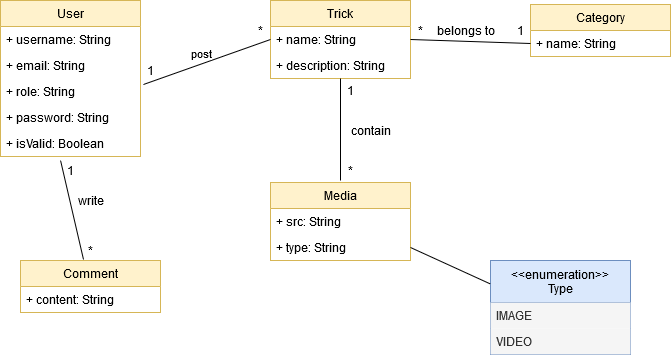

The diagram above was exported from draw.io. Its source (the exported page's mxGraphModel, read from the mxfile embedded in the PNG):
<mxGraphModel dx="780" dy="785" grid="1" gridSize="10" guides="1" tooltips="1" connect="1" arrows="1" fold="1" page="1" pageScale="1" pageWidth="827" pageHeight="1169" math="0" shadow="0">
  <root>
    <mxCell id="WIyWlLk6GJQsqaUBKTNV-0" />
    <mxCell id="WIyWlLk6GJQsqaUBKTNV-1" parent="WIyWlLk6GJQsqaUBKTNV-0" />
    <mxCell id="4wA_b2USYV0tRPydgCWK-0" value="User" style="swimlane;fontStyle=0;childLayout=stackLayout;horizontal=1;startSize=26;fillColor=#fff2cc;horizontalStack=0;resizeParent=1;resizeParentMax=0;resizeLast=0;collapsible=1;marginBottom=0;strokeColor=#d6b656;" parent="WIyWlLk6GJQsqaUBKTNV-1" vertex="1">
      <mxGeometry x="100" y="120" width="140" height="156" as="geometry">
        <mxRectangle x="130" y="120" width="60" height="26" as="alternateBounds" />
      </mxGeometry>
    </mxCell>
    <mxCell id="4wA_b2USYV0tRPydgCWK-1" value="+ username: String" style="text;strokeColor=none;fillColor=none;align=left;verticalAlign=top;spacingLeft=4;spacingRight=4;overflow=hidden;rotatable=0;points=[[0,0.5],[1,0.5]];portConstraint=eastwest;" parent="4wA_b2USYV0tRPydgCWK-0" vertex="1">
      <mxGeometry y="26" width="140" height="26" as="geometry" />
    </mxCell>
    <mxCell id="4wA_b2USYV0tRPydgCWK-2" value="+ email: String" style="text;strokeColor=none;fillColor=none;align=left;verticalAlign=top;spacingLeft=4;spacingRight=4;overflow=hidden;rotatable=0;points=[[0,0.5],[1,0.5]];portConstraint=eastwest;" parent="4wA_b2USYV0tRPydgCWK-0" vertex="1">
      <mxGeometry y="52" width="140" height="26" as="geometry" />
    </mxCell>
    <mxCell id="4wA_b2USYV0tRPydgCWK-3" value="+ role: String" style="text;strokeColor=none;fillColor=none;align=left;verticalAlign=top;spacingLeft=4;spacingRight=4;overflow=hidden;rotatable=0;points=[[0,0.5],[1,0.5]];portConstraint=eastwest;" parent="4wA_b2USYV0tRPydgCWK-0" vertex="1">
      <mxGeometry y="78" width="140" height="26" as="geometry" />
    </mxCell>
    <mxCell id="4wA_b2USYV0tRPydgCWK-4" value="+ password: String" style="text;strokeColor=none;fillColor=none;align=left;verticalAlign=top;spacingLeft=4;spacingRight=4;overflow=hidden;rotatable=0;points=[[0,0.5],[1,0.5]];portConstraint=eastwest;" parent="4wA_b2USYV0tRPydgCWK-0" vertex="1">
      <mxGeometry y="104" width="140" height="26" as="geometry" />
    </mxCell>
    <mxCell id="4wA_b2USYV0tRPydgCWK-5" value="+ isValid: Boolean" style="text;strokeColor=none;fillColor=none;align=left;verticalAlign=top;spacingLeft=4;spacingRight=4;overflow=hidden;rotatable=0;points=[[0,0.5],[1,0.5]];portConstraint=eastwest;" parent="4wA_b2USYV0tRPydgCWK-0" vertex="1">
      <mxGeometry y="130" width="140" height="26" as="geometry" />
    </mxCell>
    <mxCell id="4wA_b2USYV0tRPydgCWK-8" value="Comment" style="swimlane;fontStyle=0;childLayout=stackLayout;horizontal=1;startSize=26;fillColor=#fff2cc;horizontalStack=0;resizeParent=1;resizeParentMax=0;resizeLast=0;collapsible=1;marginBottom=0;strokeColor=#d6b656;" parent="WIyWlLk6GJQsqaUBKTNV-1" vertex="1">
      <mxGeometry x="120" y="380" width="140" height="52" as="geometry">
        <mxRectangle x="130" y="120" width="60" height="26" as="alternateBounds" />
      </mxGeometry>
    </mxCell>
    <mxCell id="4wA_b2USYV0tRPydgCWK-9" value="+ content: String" style="text;strokeColor=none;fillColor=none;align=left;verticalAlign=top;spacingLeft=4;spacingRight=4;overflow=hidden;rotatable=0;points=[[0,0.5],[1,0.5]];portConstraint=eastwest;" parent="4wA_b2USYV0tRPydgCWK-8" vertex="1">
      <mxGeometry y="26" width="140" height="26" as="geometry" />
    </mxCell>
    <mxCell id="4wA_b2USYV0tRPydgCWK-14" value="Trick" style="swimlane;fontStyle=0;childLayout=stackLayout;horizontal=1;startSize=26;fillColor=#fff2cc;horizontalStack=0;resizeParent=1;resizeParentMax=0;resizeLast=0;collapsible=1;marginBottom=0;strokeColor=#d6b656;" parent="WIyWlLk6GJQsqaUBKTNV-1" vertex="1">
      <mxGeometry x="370" y="120" width="140" height="78" as="geometry">
        <mxRectangle x="130" y="120" width="60" height="26" as="alternateBounds" />
      </mxGeometry>
    </mxCell>
    <mxCell id="4wA_b2USYV0tRPydgCWK-15" value="+ name: String" style="text;strokeColor=none;fillColor=none;align=left;verticalAlign=top;spacingLeft=4;spacingRight=4;overflow=hidden;rotatable=0;points=[[0,0.5],[1,0.5]];portConstraint=eastwest;" parent="4wA_b2USYV0tRPydgCWK-14" vertex="1">
      <mxGeometry y="26" width="140" height="26" as="geometry" />
    </mxCell>
    <mxCell id="4wA_b2USYV0tRPydgCWK-16" value="+ description: String" style="text;strokeColor=none;fillColor=none;align=left;verticalAlign=top;spacingLeft=4;spacingRight=4;overflow=hidden;rotatable=0;points=[[0,0.5],[1,0.5]];portConstraint=eastwest;" parent="4wA_b2USYV0tRPydgCWK-14" vertex="1">
      <mxGeometry y="52" width="140" height="26" as="geometry" />
    </mxCell>
    <mxCell id="4wA_b2USYV0tRPydgCWK-20" value="Category" style="swimlane;fontStyle=0;childLayout=stackLayout;horizontal=1;startSize=26;fillColor=#fff2cc;horizontalStack=0;resizeParent=1;resizeParentMax=0;resizeLast=0;collapsible=1;marginBottom=0;strokeColor=#d6b656;" parent="WIyWlLk6GJQsqaUBKTNV-1" vertex="1">
      <mxGeometry x="630" y="124" width="140" height="52" as="geometry">
        <mxRectangle x="130" y="120" width="60" height="26" as="alternateBounds" />
      </mxGeometry>
    </mxCell>
    <mxCell id="4wA_b2USYV0tRPydgCWK-21" value="+ name: String" style="text;strokeColor=none;fillColor=none;align=left;verticalAlign=top;spacingLeft=4;spacingRight=4;overflow=hidden;rotatable=0;points=[[0,0.5],[1,0.5]];portConstraint=eastwest;" parent="4wA_b2USYV0tRPydgCWK-20" vertex="1">
      <mxGeometry y="26" width="140" height="26" as="geometry" />
    </mxCell>
    <mxCell id="4wA_b2USYV0tRPydgCWK-22" value="Media" style="swimlane;fontStyle=0;childLayout=stackLayout;horizontal=1;startSize=26;fillColor=#fff2cc;horizontalStack=0;resizeParent=1;resizeParentMax=0;resizeLast=0;collapsible=1;marginBottom=0;strokeColor=#d6b656;" parent="WIyWlLk6GJQsqaUBKTNV-1" vertex="1">
      <mxGeometry x="370" y="302" width="140" height="78" as="geometry">
        <mxRectangle x="130" y="120" width="60" height="26" as="alternateBounds" />
      </mxGeometry>
    </mxCell>
    <mxCell id="4wA_b2USYV0tRPydgCWK-23" value="+ src: String" style="text;strokeColor=none;fillColor=none;align=left;verticalAlign=top;spacingLeft=4;spacingRight=4;overflow=hidden;rotatable=0;points=[[0,0.5],[1,0.5]];portConstraint=eastwest;" parent="4wA_b2USYV0tRPydgCWK-22" vertex="1">
      <mxGeometry y="26" width="140" height="26" as="geometry" />
    </mxCell>
    <mxCell id="4wA_b2USYV0tRPydgCWK-24" value="+ type: String" style="text;strokeColor=none;fillColor=none;align=left;verticalAlign=top;spacingLeft=4;spacingRight=4;overflow=hidden;rotatable=0;points=[[0,0.5],[1,0.5]];portConstraint=eastwest;" parent="4wA_b2USYV0tRPydgCWK-22" vertex="1">
      <mxGeometry y="52" width="140" height="26" as="geometry" />
    </mxCell>
    <mxCell id="4wA_b2USYV0tRPydgCWK-28" value="&lt;&lt;enumeration&gt;&gt;&#10;Type" style="swimlane;fontStyle=0;childLayout=stackLayout;horizontal=1;startSize=42;fillColor=#dae8fc;horizontalStack=0;resizeParent=1;resizeParentMax=0;resizeLast=0;collapsible=1;marginBottom=0;strokeColor=#6c8ebf;" parent="WIyWlLk6GJQsqaUBKTNV-1" vertex="1">
      <mxGeometry x="590" y="380" width="140" height="94" as="geometry">
        <mxRectangle x="130" y="120" width="60" height="26" as="alternateBounds" />
      </mxGeometry>
    </mxCell>
    <mxCell id="4wA_b2USYV0tRPydgCWK-29" value="IMAGE" style="text;align=left;verticalAlign=top;spacingLeft=4;spacingRight=4;overflow=hidden;rotatable=0;points=[[0,0.5],[1,0.5]];portConstraint=eastwest;fontColor=#333333;fillColor=#f5f5f5;" parent="4wA_b2USYV0tRPydgCWK-28" vertex="1">
      <mxGeometry y="42" width="140" height="26" as="geometry" />
    </mxCell>
    <mxCell id="4wA_b2USYV0tRPydgCWK-30" value="VIDEO" style="text;fillColor=#f5f5f5;align=left;verticalAlign=top;spacingLeft=4;spacingRight=4;overflow=hidden;rotatable=0;points=[[0,0.5],[1,0.5]];portConstraint=eastwest;fontColor=#333333;" parent="4wA_b2USYV0tRPydgCWK-28" vertex="1">
      <mxGeometry y="68" width="140" height="26" as="geometry" />
    </mxCell>
    <mxCell id="4wA_b2USYV0tRPydgCWK-31" value="" style="endArrow=none;html=1;exitX=1.021;exitY=0.231;exitDx=0;exitDy=0;exitPerimeter=0;entryX=0;entryY=0.5;entryDx=0;entryDy=0;" parent="WIyWlLk6GJQsqaUBKTNV-1" source="4wA_b2USYV0tRPydgCWK-3" target="4wA_b2USYV0tRPydgCWK-15" edge="1">
      <mxGeometry width="50" height="50" relative="1" as="geometry">
        <mxPoint x="330" y="270" as="sourcePoint" />
        <mxPoint x="380" y="220" as="targetPoint" />
      </mxGeometry>
    </mxCell>
    <mxCell id="4wA_b2USYV0tRPydgCWK-32" value="post" style="edgeLabel;html=1;align=center;verticalAlign=middle;resizable=0;points=[];" parent="4wA_b2USYV0tRPydgCWK-31" vertex="1" connectable="0">
      <mxGeometry x="-0.5341" y="2" relative="1" as="geometry">
        <mxPoint x="28.51" y="-19.77" as="offset" />
      </mxGeometry>
    </mxCell>
    <mxCell id="4wA_b2USYV0tRPydgCWK-33" value="1" style="text;html=1;align=center;verticalAlign=middle;resizable=0;points=[];autosize=1;" parent="WIyWlLk6GJQsqaUBKTNV-1" vertex="1">
      <mxGeometry x="240" y="180" width="20" height="20" as="geometry" />
    </mxCell>
    <mxCell id="4wA_b2USYV0tRPydgCWK-34" value="*" style="text;html=1;align=center;verticalAlign=middle;resizable=0;points=[];autosize=1;" parent="WIyWlLk6GJQsqaUBKTNV-1" vertex="1">
      <mxGeometry x="350" y="140" width="20" height="20" as="geometry" />
    </mxCell>
    <mxCell id="4wA_b2USYV0tRPydgCWK-35" value="" style="endArrow=none;html=1;exitX=0.429;exitY=1.154;exitDx=0;exitDy=0;exitPerimeter=0;entryX=0.45;entryY=-0.019;entryDx=0;entryDy=0;entryPerimeter=0;" parent="WIyWlLk6GJQsqaUBKTNV-1" source="4wA_b2USYV0tRPydgCWK-5" target="4wA_b2USYV0tRPydgCWK-8" edge="1">
      <mxGeometry width="50" height="50" relative="1" as="geometry">
        <mxPoint x="450" y="420" as="sourcePoint" />
        <mxPoint x="180" y="370" as="targetPoint" />
      </mxGeometry>
    </mxCell>
    <mxCell id="4wA_b2USYV0tRPydgCWK-36" value="write" style="text;html=1;align=center;verticalAlign=middle;resizable=0;points=[];autosize=1;" parent="WIyWlLk6GJQsqaUBKTNV-1" vertex="1">
      <mxGeometry x="170" y="310" width="40" height="20" as="geometry" />
    </mxCell>
    <mxCell id="4wA_b2USYV0tRPydgCWK-37" value="1" style="text;html=1;align=center;verticalAlign=middle;resizable=0;points=[];autosize=1;" parent="WIyWlLk6GJQsqaUBKTNV-1" vertex="1">
      <mxGeometry x="160" y="280" width="20" height="20" as="geometry" />
    </mxCell>
    <mxCell id="4wA_b2USYV0tRPydgCWK-38" value="*" style="text;html=1;align=center;verticalAlign=middle;resizable=0;points=[];autosize=1;" parent="WIyWlLk6GJQsqaUBKTNV-1" vertex="1">
      <mxGeometry x="180" y="360" width="20" height="20" as="geometry" />
    </mxCell>
    <mxCell id="4wA_b2USYV0tRPydgCWK-39" value="" style="endArrow=none;html=1;entryX=1;entryY=0.5;entryDx=0;entryDy=0;exitX=0;exitY=0.25;exitDx=0;exitDy=0;" parent="WIyWlLk6GJQsqaUBKTNV-1" source="4wA_b2USYV0tRPydgCWK-28" target="4wA_b2USYV0tRPydgCWK-24" edge="1">
      <mxGeometry width="50" height="50" relative="1" as="geometry">
        <mxPoint x="530" y="460" as="sourcePoint" />
        <mxPoint x="580" y="410" as="targetPoint" />
      </mxGeometry>
    </mxCell>
    <mxCell id="4wA_b2USYV0tRPydgCWK-40" value="" style="endArrow=none;html=1;entryX=0.5;entryY=1;entryDx=0;entryDy=0;" parent="WIyWlLk6GJQsqaUBKTNV-1" target="4wA_b2USYV0tRPydgCWK-14" edge="1">
      <mxGeometry width="50" height="50" relative="1" as="geometry">
        <mxPoint x="440" y="300" as="sourcePoint" />
        <mxPoint x="570" y="220" as="targetPoint" />
      </mxGeometry>
    </mxCell>
    <mxCell id="4wA_b2USYV0tRPydgCWK-41" value="contain" style="text;html=1;align=center;verticalAlign=middle;resizable=0;points=[];autosize=1;" parent="WIyWlLk6GJQsqaUBKTNV-1" vertex="1">
      <mxGeometry x="440" y="240" width="60" height="20" as="geometry" />
    </mxCell>
    <mxCell id="4wA_b2USYV0tRPydgCWK-42" value="1" style="text;html=1;align=center;verticalAlign=middle;resizable=0;points=[];autosize=1;" parent="WIyWlLk6GJQsqaUBKTNV-1" vertex="1">
      <mxGeometry x="440" y="200" width="20" height="20" as="geometry" />
    </mxCell>
    <mxCell id="4wA_b2USYV0tRPydgCWK-43" value="*" style="text;html=1;align=center;verticalAlign=middle;resizable=0;points=[];autosize=1;" parent="WIyWlLk6GJQsqaUBKTNV-1" vertex="1">
      <mxGeometry x="440" y="280" width="20" height="20" as="geometry" />
    </mxCell>
    <mxCell id="4wA_b2USYV0tRPydgCWK-44" value="" style="endArrow=none;html=1;exitX=1;exitY=0.5;exitDx=0;exitDy=0;entryX=0;entryY=0.5;entryDx=0;entryDy=0;" parent="WIyWlLk6GJQsqaUBKTNV-1" source="4wA_b2USYV0tRPydgCWK-14" target="4wA_b2USYV0tRPydgCWK-21" edge="1">
      <mxGeometry width="50" height="50" relative="1" as="geometry">
        <mxPoint x="610" y="270" as="sourcePoint" />
        <mxPoint x="660" y="220" as="targetPoint" />
      </mxGeometry>
    </mxCell>
    <mxCell id="4wA_b2USYV0tRPydgCWK-45" value="belongs to" style="text;html=1;align=center;verticalAlign=middle;resizable=0;points=[];autosize=1;" parent="WIyWlLk6GJQsqaUBKTNV-1" vertex="1">
      <mxGeometry x="530" y="140" width="70" height="20" as="geometry" />
    </mxCell>
    <mxCell id="4wA_b2USYV0tRPydgCWK-46" value="*" style="text;html=1;align=center;verticalAlign=middle;resizable=0;points=[];autosize=1;" parent="WIyWlLk6GJQsqaUBKTNV-1" vertex="1">
      <mxGeometry x="510" y="140" width="20" height="20" as="geometry" />
    </mxCell>
    <mxCell id="4wA_b2USYV0tRPydgCWK-47" value="1" style="text;html=1;align=center;verticalAlign=middle;resizable=0;points=[];autosize=1;" parent="WIyWlLk6GJQsqaUBKTNV-1" vertex="1">
      <mxGeometry x="610" y="140" width="20" height="20" as="geometry" />
    </mxCell>
  </root>
</mxGraphModel>